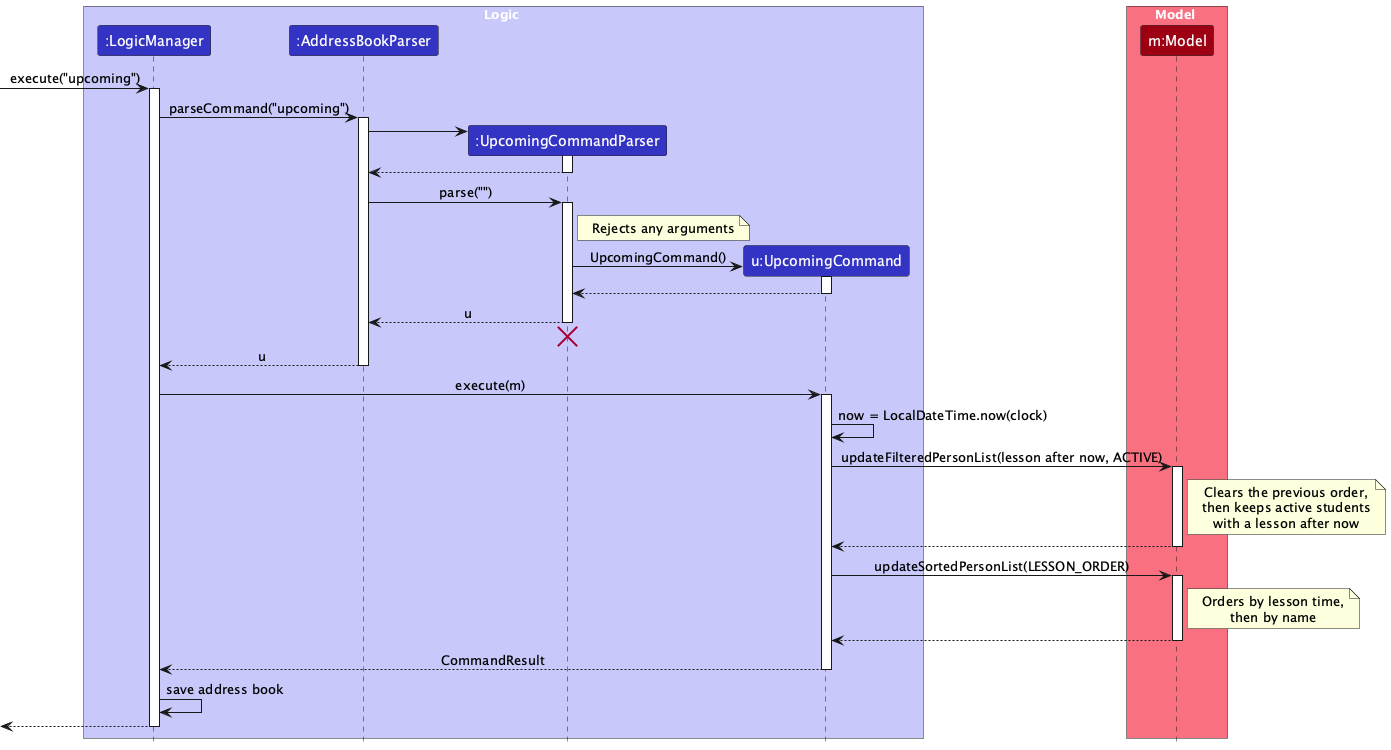

The diagram above was rendered by PlantUML. Its source (embedded in the PNG):
@startuml
!include style.puml
skinparam ArrowFontStyle plain

box Logic LOGIC_COLOR_T1
participant ":LogicManager" as LogicManager LOGIC_COLOR
participant ":AddressBookParser" as AddressBookParser LOGIC_COLOR
participant ":UpcomingCommandParser" as UpcomingCommandParser LOGIC_COLOR
participant "u:UpcomingCommand" as UpcomingCommand LOGIC_COLOR
end box

box Model MODEL_COLOR_T1
participant "m:Model" as Model MODEL_COLOR
end box

[-> LogicManager : execute("upcoming")
activate LogicManager

LogicManager -> AddressBookParser : parseCommand("upcoming")
activate AddressBookParser

create UpcomingCommandParser
AddressBookParser -> UpcomingCommandParser
activate UpcomingCommandParser
UpcomingCommandParser --> AddressBookParser
deactivate UpcomingCommandParser

AddressBookParser -> UpcomingCommandParser : parse("")
activate UpcomingCommandParser

note right of UpcomingCommandParser
Rejects any arguments
end note

create UpcomingCommand
UpcomingCommandParser -> UpcomingCommand : UpcomingCommand()
activate UpcomingCommand
UpcomingCommand --> UpcomingCommandParser
deactivate UpcomingCommand

UpcomingCommandParser --> AddressBookParser : u
deactivate UpcomingCommandParser
UpcomingCommandParser -[hidden]-> AddressBookParser
destroy UpcomingCommandParser

AddressBookParser --> LogicManager : u
deactivate AddressBookParser

LogicManager -> UpcomingCommand : execute(m)
activate UpcomingCommand

UpcomingCommand -> UpcomingCommand : now = LocalDateTime.now(clock)

UpcomingCommand -> Model : updateFilteredPersonList(lesson after now, ACTIVE)
activate Model
note right of Model
Clears the previous order,
then keeps active students
with a lesson after now
end note
Model --> UpcomingCommand
deactivate Model

UpcomingCommand -> Model : updateSortedPersonList(LESSON_ORDER)
activate Model
note right of Model
Orders by lesson time,
then by name
end note
Model --> UpcomingCommand
deactivate Model

UpcomingCommand --> LogicManager : CommandResult
deactivate UpcomingCommand

LogicManager -> LogicManager : save address book

[<--LogicManager
deactivate LogicManager
@enduml